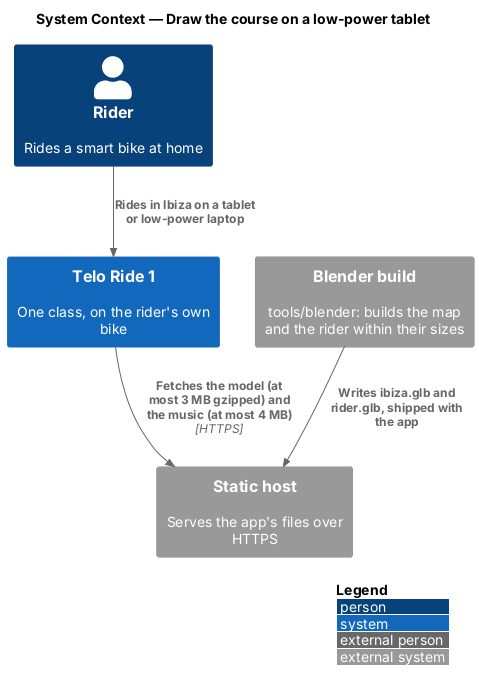

The diagram above was rendered by PlantUML. Its source (embedded in the PNG):
@startuml
!include <C4/C4_Context>
LAYOUT_WITH_LEGEND()
title System Context — Draw the course on a low-power tablet

Person(rider, "Rider", "Rides a smart bike at home")
System(telo, "Telo Ride 1", "One class, on the rider's own bike")
System_Ext(host, "Static host", "Serves the app's files over HTTPS")
System_Ext(blender, "Blender build", "tools/blender: builds the map and the rider within their sizes")

Rel(rider, telo, "Rides in Ibiza on a tablet or low-power laptop")
Rel(telo, host, "Fetches the model (at most 3 MB gzipped) and the music (at most 4 MB)", "HTTPS")
Rel(blender, host, "Writes ibiza.glb and rider.glb, shipped with the app")
@enduml